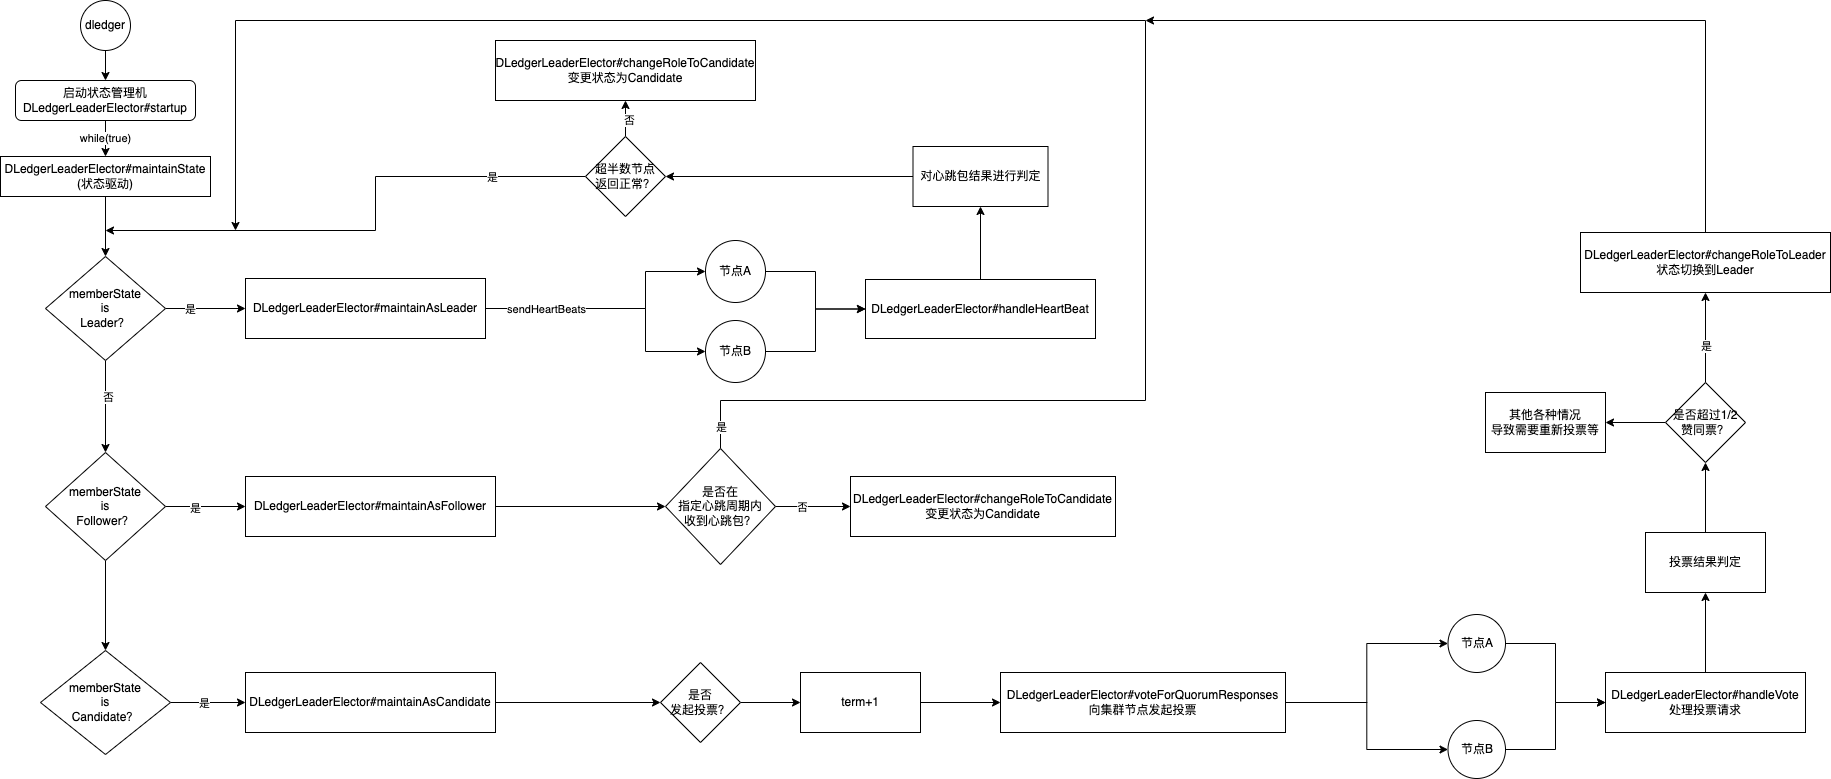

The diagram above was exported from draw.io. Its source (the exported page's mxGraphModel, read from the mxfile embedded in the PNG):
<mxGraphModel dx="1298" dy="755" grid="1" gridSize="10" guides="1" tooltips="1" connect="1" arrows="1" fold="1" page="1" pageScale="1" pageWidth="827" pageHeight="1169" math="0" shadow="0">
  <root>
    <mxCell id="WIyWlLk6GJQsqaUBKTNV-0" />
    <mxCell id="WIyWlLk6GJQsqaUBKTNV-1" parent="WIyWlLk6GJQsqaUBKTNV-0" />
    <mxCell id="J1axyf_bsP1kOrg1EWEu-9" value="while(true)" style="edgeStyle=orthogonalEdgeStyle;rounded=0;orthogonalLoop=1;jettySize=auto;html=1;" edge="1" parent="WIyWlLk6GJQsqaUBKTNV-1" source="J1axyf_bsP1kOrg1EWEu-10" target="J1axyf_bsP1kOrg1EWEu-14">
      <mxGeometry relative="1" as="geometry" />
    </mxCell>
    <mxCell id="J1axyf_bsP1kOrg1EWEu-10" value="启动状态管理机&lt;br&gt;DLedgerLeaderElector#startup" style="rounded=1;whiteSpace=wrap;html=1;fontSize=12;glass=0;strokeWidth=1;shadow=0;" vertex="1" parent="WIyWlLk6GJQsqaUBKTNV-1">
      <mxGeometry x="140" y="90" width="180" height="40" as="geometry" />
    </mxCell>
    <mxCell id="J1axyf_bsP1kOrg1EWEu-11" value="" style="edgeStyle=orthogonalEdgeStyle;rounded=0;orthogonalLoop=1;jettySize=auto;html=1;" edge="1" parent="WIyWlLk6GJQsqaUBKTNV-1" source="J1axyf_bsP1kOrg1EWEu-12" target="J1axyf_bsP1kOrg1EWEu-10">
      <mxGeometry relative="1" as="geometry" />
    </mxCell>
    <mxCell id="J1axyf_bsP1kOrg1EWEu-12" value="dledger" style="ellipse;whiteSpace=wrap;html=1;aspect=fixed;" vertex="1" parent="WIyWlLk6GJQsqaUBKTNV-1">
      <mxGeometry x="205" y="10" width="50" height="50" as="geometry" />
    </mxCell>
    <mxCell id="J1axyf_bsP1kOrg1EWEu-13" value="" style="edgeStyle=orthogonalEdgeStyle;rounded=0;orthogonalLoop=1;jettySize=auto;html=1;" edge="1" parent="WIyWlLk6GJQsqaUBKTNV-1" source="J1axyf_bsP1kOrg1EWEu-14" target="J1axyf_bsP1kOrg1EWEu-16">
      <mxGeometry relative="1" as="geometry" />
    </mxCell>
    <mxCell id="J1axyf_bsP1kOrg1EWEu-14" value="DLedgerLeaderElector#maintainState&lt;br&gt;(状态驱动)" style="rounded=0;whiteSpace=wrap;html=1;" vertex="1" parent="WIyWlLk6GJQsqaUBKTNV-1">
      <mxGeometry x="125" y="166" width="210" height="40" as="geometry" />
    </mxCell>
    <mxCell id="J1axyf_bsP1kOrg1EWEu-15" value="" style="edgeStyle=orthogonalEdgeStyle;rounded=0;orthogonalLoop=1;jettySize=auto;html=1;" edge="1" parent="WIyWlLk6GJQsqaUBKTNV-1" source="J1axyf_bsP1kOrg1EWEu-16" target="J1axyf_bsP1kOrg1EWEu-17">
      <mxGeometry relative="1" as="geometry" />
    </mxCell>
    <mxCell id="J1axyf_bsP1kOrg1EWEu-37" value="是" style="edgeLabel;html=1;align=center;verticalAlign=middle;resizable=0;points=[];" vertex="1" connectable="0" parent="J1axyf_bsP1kOrg1EWEu-15">
      <mxGeometry x="-0.4" y="1" relative="1" as="geometry">
        <mxPoint y="1" as="offset" />
      </mxGeometry>
    </mxCell>
    <mxCell id="J1axyf_bsP1kOrg1EWEu-39" value="" style="edgeStyle=orthogonalEdgeStyle;rounded=0;orthogonalLoop=1;jettySize=auto;html=1;" edge="1" parent="WIyWlLk6GJQsqaUBKTNV-1" source="J1axyf_bsP1kOrg1EWEu-16" target="J1axyf_bsP1kOrg1EWEu-38">
      <mxGeometry relative="1" as="geometry" />
    </mxCell>
    <mxCell id="J1axyf_bsP1kOrg1EWEu-40" value="否" style="edgeLabel;html=1;align=center;verticalAlign=middle;resizable=0;points=[];" vertex="1" connectable="0" parent="J1axyf_bsP1kOrg1EWEu-39">
      <mxGeometry x="-0.2283" y="2" relative="1" as="geometry">
        <mxPoint y="1" as="offset" />
      </mxGeometry>
    </mxCell>
    <mxCell id="J1axyf_bsP1kOrg1EWEu-16" value="memberState&lt;br&gt;is&lt;br&gt;Leader？" style="rhombus;whiteSpace=wrap;html=1;rounded=0;" vertex="1" parent="WIyWlLk6GJQsqaUBKTNV-1">
      <mxGeometry x="170" y="266" width="120" height="104" as="geometry" />
    </mxCell>
    <mxCell id="J1axyf_bsP1kOrg1EWEu-21" value="" style="edgeStyle=orthogonalEdgeStyle;rounded=0;orthogonalLoop=1;jettySize=auto;html=1;" edge="1" parent="WIyWlLk6GJQsqaUBKTNV-1" source="J1axyf_bsP1kOrg1EWEu-17" target="J1axyf_bsP1kOrg1EWEu-20">
      <mxGeometry relative="1" as="geometry">
        <Array as="points">
          <mxPoint x="770" y="318" />
          <mxPoint x="770" y="281" />
        </Array>
      </mxGeometry>
    </mxCell>
    <mxCell id="J1axyf_bsP1kOrg1EWEu-23" value="" style="edgeStyle=orthogonalEdgeStyle;rounded=0;orthogonalLoop=1;jettySize=auto;html=1;" edge="1" parent="WIyWlLk6GJQsqaUBKTNV-1" source="J1axyf_bsP1kOrg1EWEu-17" target="J1axyf_bsP1kOrg1EWEu-22">
      <mxGeometry relative="1" as="geometry">
        <Array as="points">
          <mxPoint x="770" y="318" />
          <mxPoint x="770" y="361" />
        </Array>
      </mxGeometry>
    </mxCell>
    <mxCell id="J1axyf_bsP1kOrg1EWEu-24" value="sendHeartBeats" style="edgeLabel;html=1;align=center;verticalAlign=middle;resizable=0;points=[];" vertex="1" connectable="0" parent="J1axyf_bsP1kOrg1EWEu-23">
      <mxGeometry x="-0.694" y="-1" relative="1" as="geometry">
        <mxPoint x="20" y="-1" as="offset" />
      </mxGeometry>
    </mxCell>
    <mxCell id="J1axyf_bsP1kOrg1EWEu-17" value="DLedgerLeaderElector#maintainAsLeader" style="whiteSpace=wrap;html=1;rounded=0;" vertex="1" parent="WIyWlLk6GJQsqaUBKTNV-1">
      <mxGeometry x="370" y="288" width="240" height="60" as="geometry" />
    </mxCell>
    <mxCell id="J1axyf_bsP1kOrg1EWEu-26" value="" style="edgeStyle=orthogonalEdgeStyle;rounded=0;orthogonalLoop=1;jettySize=auto;html=1;" edge="1" parent="WIyWlLk6GJQsqaUBKTNV-1" source="J1axyf_bsP1kOrg1EWEu-20" target="J1axyf_bsP1kOrg1EWEu-25">
      <mxGeometry relative="1" as="geometry" />
    </mxCell>
    <mxCell id="J1axyf_bsP1kOrg1EWEu-20" value="节点A" style="ellipse;whiteSpace=wrap;html=1;rounded=0;" vertex="1" parent="WIyWlLk6GJQsqaUBKTNV-1">
      <mxGeometry x="830" y="250" width="60" height="62" as="geometry" />
    </mxCell>
    <mxCell id="J1axyf_bsP1kOrg1EWEu-27" style="edgeStyle=orthogonalEdgeStyle;rounded=0;orthogonalLoop=1;jettySize=auto;html=1;exitX=1;exitY=0.5;exitDx=0;exitDy=0;entryX=0;entryY=0.5;entryDx=0;entryDy=0;" edge="1" parent="WIyWlLk6GJQsqaUBKTNV-1" source="J1axyf_bsP1kOrg1EWEu-22" target="J1axyf_bsP1kOrg1EWEu-25">
      <mxGeometry relative="1" as="geometry" />
    </mxCell>
    <mxCell id="J1axyf_bsP1kOrg1EWEu-22" value="节点B" style="ellipse;whiteSpace=wrap;html=1;rounded=0;" vertex="1" parent="WIyWlLk6GJQsqaUBKTNV-1">
      <mxGeometry x="830" y="330" width="60" height="62" as="geometry" />
    </mxCell>
    <mxCell id="J1axyf_bsP1kOrg1EWEu-29" value="" style="edgeStyle=orthogonalEdgeStyle;rounded=0;orthogonalLoop=1;jettySize=auto;html=1;" edge="1" parent="WIyWlLk6GJQsqaUBKTNV-1" source="J1axyf_bsP1kOrg1EWEu-25" target="J1axyf_bsP1kOrg1EWEu-28">
      <mxGeometry relative="1" as="geometry" />
    </mxCell>
    <mxCell id="J1axyf_bsP1kOrg1EWEu-25" value="DLedgerLeaderElector#handleHeartBeat" style="whiteSpace=wrap;html=1;rounded=0;" vertex="1" parent="WIyWlLk6GJQsqaUBKTNV-1">
      <mxGeometry x="990" y="289" width="230" height="59" as="geometry" />
    </mxCell>
    <mxCell id="J1axyf_bsP1kOrg1EWEu-31" value="" style="edgeStyle=orthogonalEdgeStyle;rounded=0;orthogonalLoop=1;jettySize=auto;html=1;" edge="1" parent="WIyWlLk6GJQsqaUBKTNV-1" source="J1axyf_bsP1kOrg1EWEu-28" target="J1axyf_bsP1kOrg1EWEu-30">
      <mxGeometry relative="1" as="geometry" />
    </mxCell>
    <mxCell id="J1axyf_bsP1kOrg1EWEu-28" value="对心跳包结果进行判定" style="whiteSpace=wrap;html=1;rounded=0;" vertex="1" parent="WIyWlLk6GJQsqaUBKTNV-1">
      <mxGeometry x="1037.5" y="156" width="135" height="60" as="geometry" />
    </mxCell>
    <mxCell id="J1axyf_bsP1kOrg1EWEu-32" style="edgeStyle=orthogonalEdgeStyle;rounded=0;orthogonalLoop=1;jettySize=auto;html=1;exitX=0;exitY=0.5;exitDx=0;exitDy=0;" edge="1" parent="WIyWlLk6GJQsqaUBKTNV-1" source="J1axyf_bsP1kOrg1EWEu-30">
      <mxGeometry relative="1" as="geometry">
        <mxPoint x="230" y="240" as="targetPoint" />
        <Array as="points">
          <mxPoint x="500" y="186" />
        </Array>
      </mxGeometry>
    </mxCell>
    <mxCell id="J1axyf_bsP1kOrg1EWEu-36" value="是" style="edgeLabel;html=1;align=center;verticalAlign=middle;resizable=0;points=[];" vertex="1" connectable="0" parent="J1axyf_bsP1kOrg1EWEu-32">
      <mxGeometry x="-0.6479" relative="1" as="geometry">
        <mxPoint as="offset" />
      </mxGeometry>
    </mxCell>
    <mxCell id="J1axyf_bsP1kOrg1EWEu-34" value="" style="edgeStyle=orthogonalEdgeStyle;rounded=0;orthogonalLoop=1;jettySize=auto;html=1;" edge="1" parent="WIyWlLk6GJQsqaUBKTNV-1" source="J1axyf_bsP1kOrg1EWEu-30" target="J1axyf_bsP1kOrg1EWEu-33">
      <mxGeometry relative="1" as="geometry" />
    </mxCell>
    <mxCell id="J1axyf_bsP1kOrg1EWEu-35" value="否" style="edgeLabel;html=1;align=center;verticalAlign=middle;resizable=0;points=[];" vertex="1" connectable="0" parent="J1axyf_bsP1kOrg1EWEu-34">
      <mxGeometry x="0.1889" y="-3" relative="1" as="geometry">
        <mxPoint y="1" as="offset" />
      </mxGeometry>
    </mxCell>
    <mxCell id="J1axyf_bsP1kOrg1EWEu-30" value="超半数节点&lt;br&gt;返回正常？" style="rhombus;whiteSpace=wrap;html=1;rounded=0;" vertex="1" parent="WIyWlLk6GJQsqaUBKTNV-1">
      <mxGeometry x="710" y="146" width="80" height="80" as="geometry" />
    </mxCell>
    <mxCell id="J1axyf_bsP1kOrg1EWEu-33" value="DLedgerLeaderElector#changeRoleToCandidate&lt;br&gt;变更状态为Candidate" style="whiteSpace=wrap;html=1;rounded=0;" vertex="1" parent="WIyWlLk6GJQsqaUBKTNV-1">
      <mxGeometry x="620" y="50" width="260" height="60" as="geometry" />
    </mxCell>
    <mxCell id="J1axyf_bsP1kOrg1EWEu-42" value="" style="edgeStyle=orthogonalEdgeStyle;rounded=0;orthogonalLoop=1;jettySize=auto;html=1;" edge="1" parent="WIyWlLk6GJQsqaUBKTNV-1" source="J1axyf_bsP1kOrg1EWEu-38" target="J1axyf_bsP1kOrg1EWEu-41">
      <mxGeometry relative="1" as="geometry" />
    </mxCell>
    <mxCell id="J1axyf_bsP1kOrg1EWEu-43" value="是" style="edgeLabel;html=1;align=center;verticalAlign=middle;resizable=0;points=[];" vertex="1" connectable="0" parent="J1axyf_bsP1kOrg1EWEu-42">
      <mxGeometry x="-0.275" y="-1" relative="1" as="geometry">
        <mxPoint as="offset" />
      </mxGeometry>
    </mxCell>
    <mxCell id="J1axyf_bsP1kOrg1EWEu-52" value="" style="edgeStyle=orthogonalEdgeStyle;rounded=0;orthogonalLoop=1;jettySize=auto;html=1;" edge="1" parent="WIyWlLk6GJQsqaUBKTNV-1" source="J1axyf_bsP1kOrg1EWEu-38" target="J1axyf_bsP1kOrg1EWEu-51">
      <mxGeometry relative="1" as="geometry" />
    </mxCell>
    <mxCell id="J1axyf_bsP1kOrg1EWEu-38" value="memberState&lt;br&gt;is&lt;br&gt;Follower？" style="rhombus;whiteSpace=wrap;html=1;rounded=0;" vertex="1" parent="WIyWlLk6GJQsqaUBKTNV-1">
      <mxGeometry x="170" y="462" width="120" height="108" as="geometry" />
    </mxCell>
    <mxCell id="J1axyf_bsP1kOrg1EWEu-45" value="" style="edgeStyle=orthogonalEdgeStyle;rounded=0;orthogonalLoop=1;jettySize=auto;html=1;" edge="1" parent="WIyWlLk6GJQsqaUBKTNV-1" source="J1axyf_bsP1kOrg1EWEu-41" target="J1axyf_bsP1kOrg1EWEu-44">
      <mxGeometry relative="1" as="geometry" />
    </mxCell>
    <mxCell id="J1axyf_bsP1kOrg1EWEu-41" value="DLedgerLeaderElector#maintainAsFollower" style="whiteSpace=wrap;html=1;rounded=0;" vertex="1" parent="WIyWlLk6GJQsqaUBKTNV-1">
      <mxGeometry x="370" y="486" width="250" height="60" as="geometry" />
    </mxCell>
    <mxCell id="J1axyf_bsP1kOrg1EWEu-47" value="" style="edgeStyle=orthogonalEdgeStyle;rounded=0;orthogonalLoop=1;jettySize=auto;html=1;" edge="1" parent="WIyWlLk6GJQsqaUBKTNV-1" source="J1axyf_bsP1kOrg1EWEu-44" target="J1axyf_bsP1kOrg1EWEu-46">
      <mxGeometry relative="1" as="geometry" />
    </mxCell>
    <mxCell id="J1axyf_bsP1kOrg1EWEu-48" value="否" style="edgeLabel;html=1;align=center;verticalAlign=middle;resizable=0;points=[];" vertex="1" connectable="0" parent="J1axyf_bsP1kOrg1EWEu-47">
      <mxGeometry x="-0.3067" y="1" relative="1" as="geometry">
        <mxPoint y="1" as="offset" />
      </mxGeometry>
    </mxCell>
    <mxCell id="J1axyf_bsP1kOrg1EWEu-49" style="edgeStyle=orthogonalEdgeStyle;rounded=0;orthogonalLoop=1;jettySize=auto;html=1;exitX=0.5;exitY=0;exitDx=0;exitDy=0;" edge="1" parent="WIyWlLk6GJQsqaUBKTNV-1" source="J1axyf_bsP1kOrg1EWEu-44">
      <mxGeometry relative="1" as="geometry">
        <mxPoint x="360" y="240" as="targetPoint" />
        <Array as="points">
          <mxPoint x="845" y="410" />
          <mxPoint x="1270" y="410" />
          <mxPoint x="1270" y="30" />
          <mxPoint x="360" y="30" />
        </Array>
      </mxGeometry>
    </mxCell>
    <mxCell id="J1axyf_bsP1kOrg1EWEu-50" value="是" style="edgeLabel;html=1;align=center;verticalAlign=middle;resizable=0;points=[];" vertex="1" connectable="0" parent="J1axyf_bsP1kOrg1EWEu-49">
      <mxGeometry x="-0.9772" relative="1" as="geometry">
        <mxPoint as="offset" />
      </mxGeometry>
    </mxCell>
    <mxCell id="J1axyf_bsP1kOrg1EWEu-44" value="是否在&lt;br&gt;指定心跳周期内&lt;br&gt;收到心跳包？" style="rhombus;whiteSpace=wrap;html=1;rounded=0;" vertex="1" parent="WIyWlLk6GJQsqaUBKTNV-1">
      <mxGeometry x="790" y="458" width="110" height="116" as="geometry" />
    </mxCell>
    <mxCell id="J1axyf_bsP1kOrg1EWEu-46" value="DLedgerLeaderElector#changeRoleToCandidate&lt;br&gt;变更状态为Candidate" style="whiteSpace=wrap;html=1;rounded=0;" vertex="1" parent="WIyWlLk6GJQsqaUBKTNV-1">
      <mxGeometry x="975" y="486" width="265" height="60" as="geometry" />
    </mxCell>
    <mxCell id="J1axyf_bsP1kOrg1EWEu-54" value="" style="edgeStyle=orthogonalEdgeStyle;rounded=0;orthogonalLoop=1;jettySize=auto;html=1;" edge="1" parent="WIyWlLk6GJQsqaUBKTNV-1" source="J1axyf_bsP1kOrg1EWEu-51" target="J1axyf_bsP1kOrg1EWEu-53">
      <mxGeometry relative="1" as="geometry" />
    </mxCell>
    <mxCell id="J1axyf_bsP1kOrg1EWEu-55" value="是" style="edgeLabel;html=1;align=center;verticalAlign=middle;resizable=0;points=[];" vertex="1" connectable="0" parent="J1axyf_bsP1kOrg1EWEu-54">
      <mxGeometry x="-0.12" y="1" relative="1" as="geometry">
        <mxPoint y="1" as="offset" />
      </mxGeometry>
    </mxCell>
    <mxCell id="J1axyf_bsP1kOrg1EWEu-51" value="memberState&lt;br&gt;is&lt;br&gt;Candidate？" style="rhombus;whiteSpace=wrap;html=1;rounded=0;" vertex="1" parent="WIyWlLk6GJQsqaUBKTNV-1">
      <mxGeometry x="165" y="660" width="130" height="104" as="geometry" />
    </mxCell>
    <mxCell id="J1axyf_bsP1kOrg1EWEu-57" value="" style="edgeStyle=orthogonalEdgeStyle;rounded=0;orthogonalLoop=1;jettySize=auto;html=1;" edge="1" parent="WIyWlLk6GJQsqaUBKTNV-1" source="J1axyf_bsP1kOrg1EWEu-53" target="J1axyf_bsP1kOrg1EWEu-56">
      <mxGeometry relative="1" as="geometry" />
    </mxCell>
    <mxCell id="J1axyf_bsP1kOrg1EWEu-53" value="DLedgerLeaderElector#maintainAsCandidate" style="whiteSpace=wrap;html=1;rounded=0;" vertex="1" parent="WIyWlLk6GJQsqaUBKTNV-1">
      <mxGeometry x="370" y="682" width="250" height="60" as="geometry" />
    </mxCell>
    <mxCell id="J1axyf_bsP1kOrg1EWEu-59" value="" style="edgeStyle=orthogonalEdgeStyle;rounded=0;orthogonalLoop=1;jettySize=auto;html=1;" edge="1" parent="WIyWlLk6GJQsqaUBKTNV-1" source="J1axyf_bsP1kOrg1EWEu-56" target="J1axyf_bsP1kOrg1EWEu-58">
      <mxGeometry relative="1" as="geometry" />
    </mxCell>
    <mxCell id="J1axyf_bsP1kOrg1EWEu-56" value="是否&lt;br&gt;发起投票？" style="rhombus;whiteSpace=wrap;html=1;rounded=0;" vertex="1" parent="WIyWlLk6GJQsqaUBKTNV-1">
      <mxGeometry x="785" y="672" width="80" height="80" as="geometry" />
    </mxCell>
    <mxCell id="J1axyf_bsP1kOrg1EWEu-61" value="" style="edgeStyle=orthogonalEdgeStyle;rounded=0;orthogonalLoop=1;jettySize=auto;html=1;" edge="1" parent="WIyWlLk6GJQsqaUBKTNV-1" source="J1axyf_bsP1kOrg1EWEu-58" target="J1axyf_bsP1kOrg1EWEu-60">
      <mxGeometry relative="1" as="geometry" />
    </mxCell>
    <mxCell id="J1axyf_bsP1kOrg1EWEu-58" value="term+1" style="whiteSpace=wrap;html=1;rounded=0;" vertex="1" parent="WIyWlLk6GJQsqaUBKTNV-1">
      <mxGeometry x="925" y="682" width="120" height="60" as="geometry" />
    </mxCell>
    <mxCell id="J1axyf_bsP1kOrg1EWEu-63" value="" style="edgeStyle=orthogonalEdgeStyle;rounded=0;orthogonalLoop=1;jettySize=auto;html=1;" edge="1" parent="WIyWlLk6GJQsqaUBKTNV-1" source="J1axyf_bsP1kOrg1EWEu-60" target="J1axyf_bsP1kOrg1EWEu-62">
      <mxGeometry relative="1" as="geometry" />
    </mxCell>
    <mxCell id="J1axyf_bsP1kOrg1EWEu-65" value="" style="edgeStyle=orthogonalEdgeStyle;rounded=0;orthogonalLoop=1;jettySize=auto;html=1;" edge="1" parent="WIyWlLk6GJQsqaUBKTNV-1" source="J1axyf_bsP1kOrg1EWEu-60" target="J1axyf_bsP1kOrg1EWEu-64">
      <mxGeometry relative="1" as="geometry" />
    </mxCell>
    <mxCell id="J1axyf_bsP1kOrg1EWEu-60" value="DLedgerLeaderElector#voteForQuorumResponses&lt;br&gt;向集群节点发起投票" style="whiteSpace=wrap;html=1;rounded=0;" vertex="1" parent="WIyWlLk6GJQsqaUBKTNV-1">
      <mxGeometry x="1125" y="682" width="285" height="60" as="geometry" />
    </mxCell>
    <mxCell id="J1axyf_bsP1kOrg1EWEu-68" style="edgeStyle=orthogonalEdgeStyle;rounded=0;orthogonalLoop=1;jettySize=auto;html=1;exitX=1;exitY=0.5;exitDx=0;exitDy=0;entryX=0;entryY=0.5;entryDx=0;entryDy=0;" edge="1" parent="WIyWlLk6GJQsqaUBKTNV-1" source="J1axyf_bsP1kOrg1EWEu-62" target="J1axyf_bsP1kOrg1EWEu-66">
      <mxGeometry relative="1" as="geometry" />
    </mxCell>
    <mxCell id="J1axyf_bsP1kOrg1EWEu-62" value="节点B" style="ellipse;whiteSpace=wrap;html=1;rounded=0;" vertex="1" parent="WIyWlLk6GJQsqaUBKTNV-1">
      <mxGeometry x="1572.5" y="730" width="57.5" height="58" as="geometry" />
    </mxCell>
    <mxCell id="J1axyf_bsP1kOrg1EWEu-67" value="" style="edgeStyle=orthogonalEdgeStyle;rounded=0;orthogonalLoop=1;jettySize=auto;html=1;" edge="1" parent="WIyWlLk6GJQsqaUBKTNV-1" source="J1axyf_bsP1kOrg1EWEu-64" target="J1axyf_bsP1kOrg1EWEu-66">
      <mxGeometry relative="1" as="geometry" />
    </mxCell>
    <mxCell id="J1axyf_bsP1kOrg1EWEu-64" value="节点A" style="ellipse;whiteSpace=wrap;html=1;rounded=0;" vertex="1" parent="WIyWlLk6GJQsqaUBKTNV-1">
      <mxGeometry x="1572.5" y="624" width="57.5" height="58" as="geometry" />
    </mxCell>
    <mxCell id="J1axyf_bsP1kOrg1EWEu-70" value="" style="edgeStyle=orthogonalEdgeStyle;rounded=0;orthogonalLoop=1;jettySize=auto;html=1;" edge="1" parent="WIyWlLk6GJQsqaUBKTNV-1" source="J1axyf_bsP1kOrg1EWEu-66" target="J1axyf_bsP1kOrg1EWEu-69">
      <mxGeometry relative="1" as="geometry" />
    </mxCell>
    <mxCell id="J1axyf_bsP1kOrg1EWEu-66" value="DLedgerLeaderElector#handleVote&lt;br&gt;处理投票请求" style="whiteSpace=wrap;html=1;rounded=0;" vertex="1" parent="WIyWlLk6GJQsqaUBKTNV-1">
      <mxGeometry x="1730" y="682" width="200" height="60" as="geometry" />
    </mxCell>
    <mxCell id="J1axyf_bsP1kOrg1EWEu-72" value="" style="edgeStyle=orthogonalEdgeStyle;rounded=0;orthogonalLoop=1;jettySize=auto;html=1;" edge="1" parent="WIyWlLk6GJQsqaUBKTNV-1" source="J1axyf_bsP1kOrg1EWEu-69" target="J1axyf_bsP1kOrg1EWEu-71">
      <mxGeometry relative="1" as="geometry" />
    </mxCell>
    <mxCell id="J1axyf_bsP1kOrg1EWEu-69" value="投票结果判定" style="whiteSpace=wrap;html=1;rounded=0;" vertex="1" parent="WIyWlLk6GJQsqaUBKTNV-1">
      <mxGeometry x="1770" y="542" width="120" height="60" as="geometry" />
    </mxCell>
    <mxCell id="J1axyf_bsP1kOrg1EWEu-74" value="" style="edgeStyle=orthogonalEdgeStyle;rounded=0;orthogonalLoop=1;jettySize=auto;html=1;" edge="1" parent="WIyWlLk6GJQsqaUBKTNV-1" source="J1axyf_bsP1kOrg1EWEu-71" target="J1axyf_bsP1kOrg1EWEu-73">
      <mxGeometry relative="1" as="geometry" />
    </mxCell>
    <mxCell id="J1axyf_bsP1kOrg1EWEu-75" value="是" style="edgeLabel;html=1;align=center;verticalAlign=middle;resizable=0;points=[];" vertex="1" connectable="0" parent="J1axyf_bsP1kOrg1EWEu-74">
      <mxGeometry x="-0.1667" relative="1" as="geometry">
        <mxPoint as="offset" />
      </mxGeometry>
    </mxCell>
    <mxCell id="J1axyf_bsP1kOrg1EWEu-78" value="" style="edgeStyle=orthogonalEdgeStyle;rounded=0;orthogonalLoop=1;jettySize=auto;html=1;" edge="1" parent="WIyWlLk6GJQsqaUBKTNV-1" source="J1axyf_bsP1kOrg1EWEu-71" target="J1axyf_bsP1kOrg1EWEu-77">
      <mxGeometry relative="1" as="geometry" />
    </mxCell>
    <mxCell id="J1axyf_bsP1kOrg1EWEu-71" value="是否超过1/2&lt;br&gt;赞同票？" style="rhombus;whiteSpace=wrap;html=1;rounded=0;" vertex="1" parent="WIyWlLk6GJQsqaUBKTNV-1">
      <mxGeometry x="1790" y="392" width="80" height="80" as="geometry" />
    </mxCell>
    <mxCell id="J1axyf_bsP1kOrg1EWEu-76" style="edgeStyle=orthogonalEdgeStyle;rounded=0;orthogonalLoop=1;jettySize=auto;html=1;exitX=0.5;exitY=0;exitDx=0;exitDy=0;" edge="1" parent="WIyWlLk6GJQsqaUBKTNV-1" source="J1axyf_bsP1kOrg1EWEu-73">
      <mxGeometry relative="1" as="geometry">
        <mxPoint x="1270" y="30" as="targetPoint" />
        <Array as="points">
          <mxPoint x="1830" y="30" />
        </Array>
      </mxGeometry>
    </mxCell>
    <mxCell id="J1axyf_bsP1kOrg1EWEu-73" value="DLedgerLeaderElector#changeRoleToLeader&lt;br&gt;状态切换到Leader" style="whiteSpace=wrap;html=1;rounded=0;" vertex="1" parent="WIyWlLk6GJQsqaUBKTNV-1">
      <mxGeometry x="1705" y="242" width="250" height="60" as="geometry" />
    </mxCell>
    <mxCell id="J1axyf_bsP1kOrg1EWEu-77" value="其他各种情况&lt;br&gt;导致需要重新投票等" style="whiteSpace=wrap;html=1;rounded=0;" vertex="1" parent="WIyWlLk6GJQsqaUBKTNV-1">
      <mxGeometry x="1610" y="402" width="120" height="60" as="geometry" />
    </mxCell>
  </root>
</mxGraphModel>